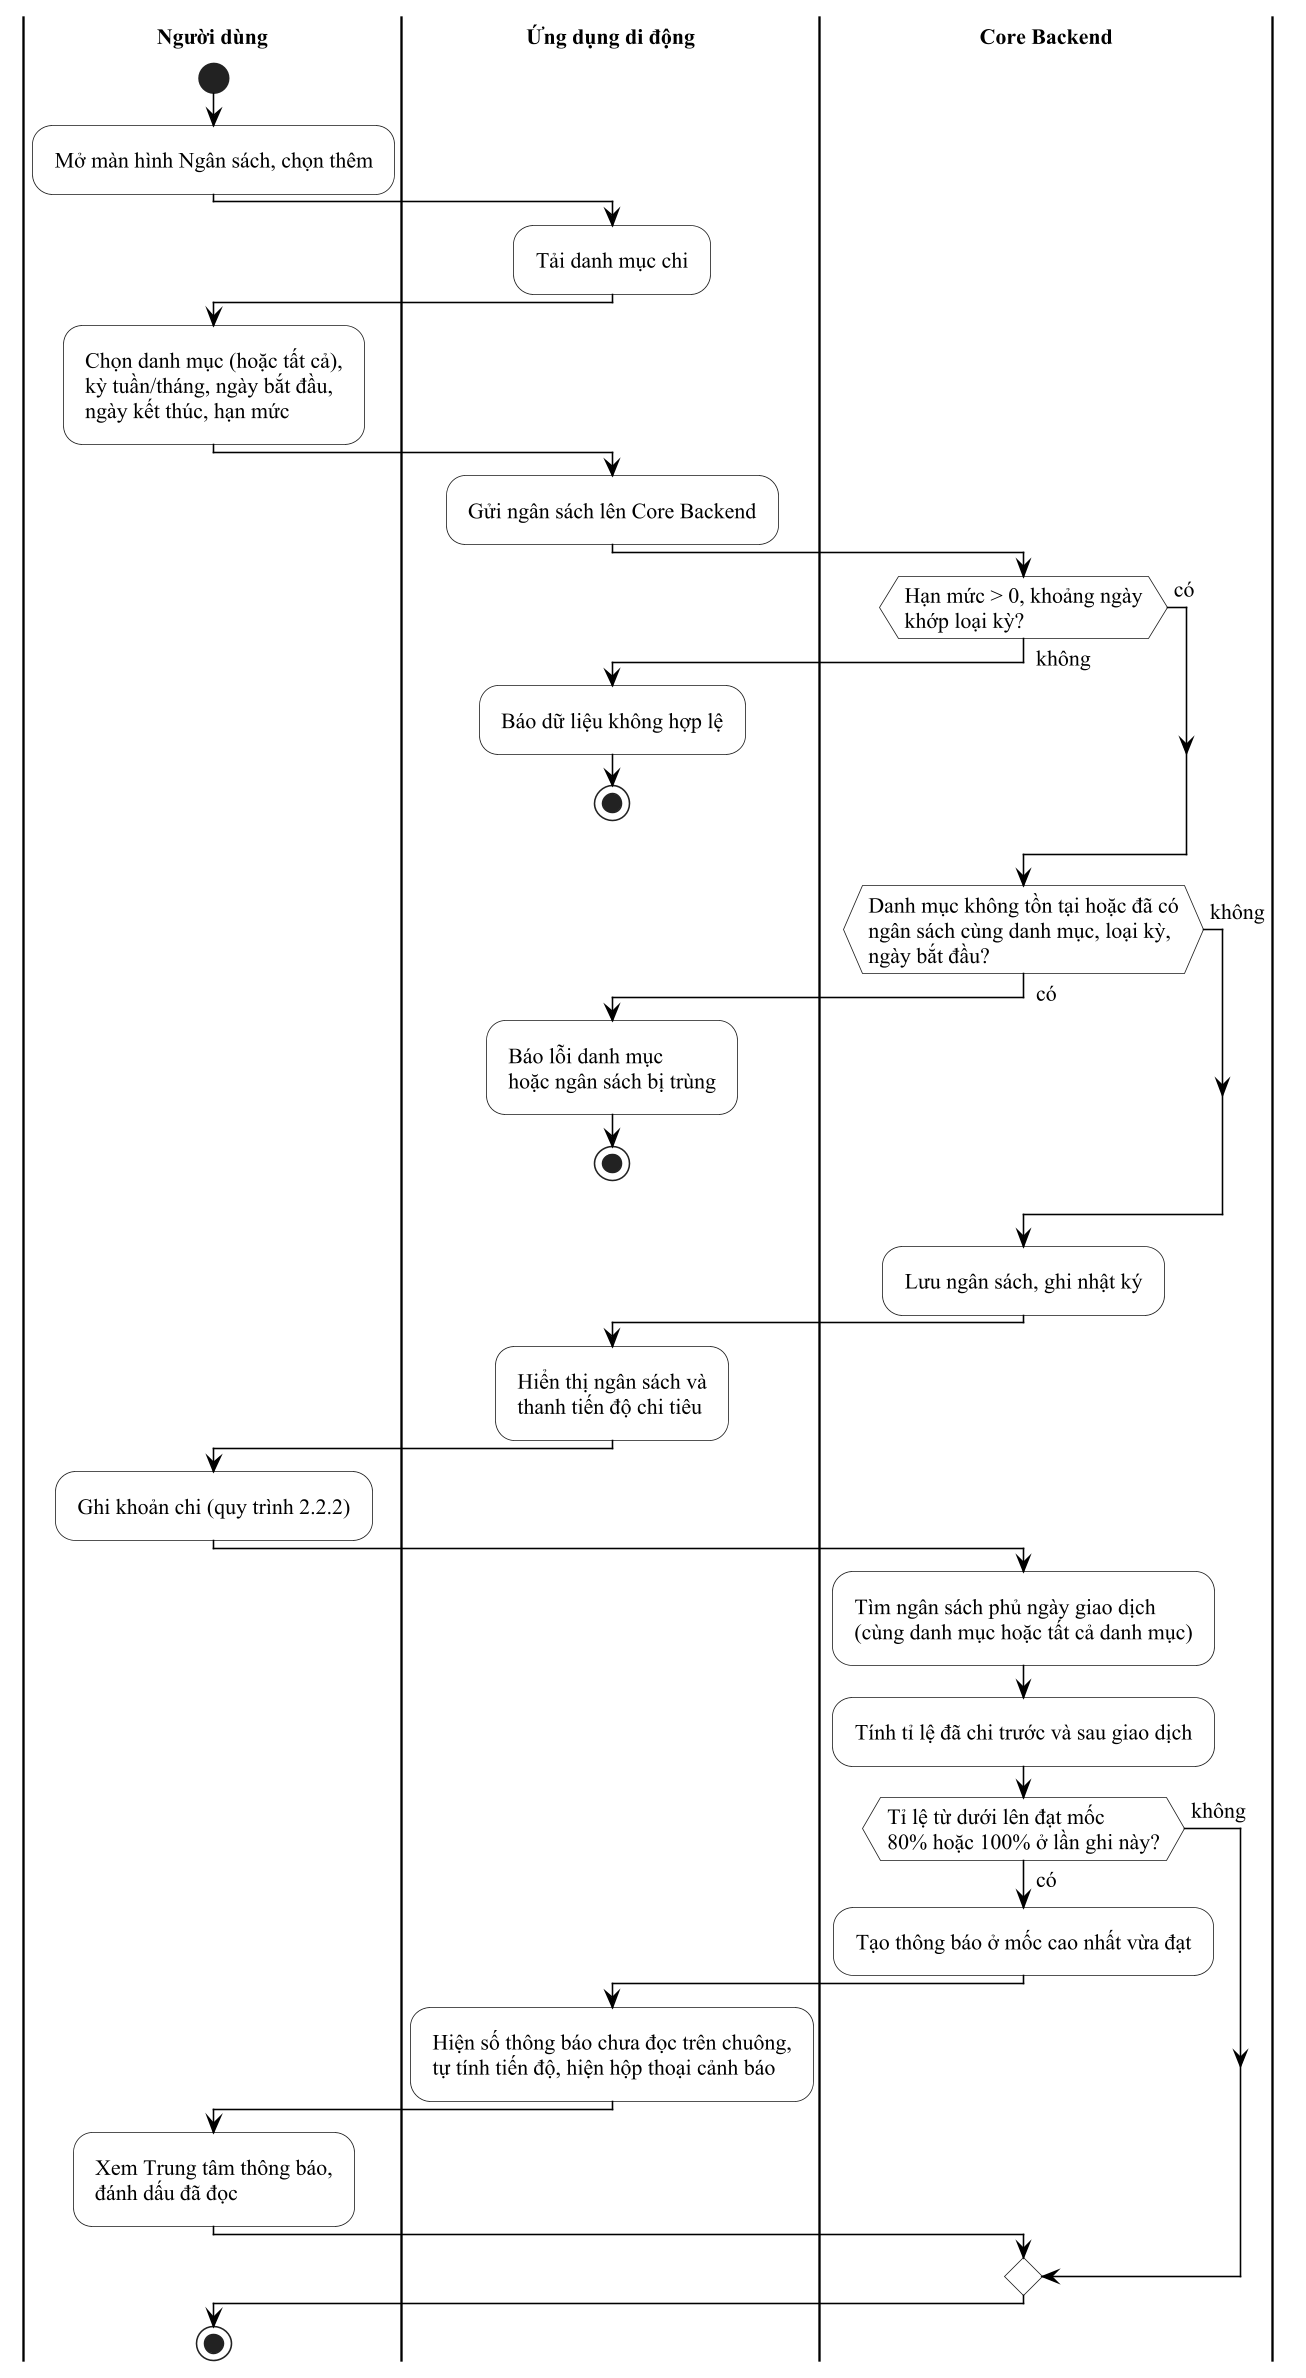

The diagram above was rendered by PlantUML. Its source (embedded in the PNG):
@startuml ch2_ngan_sach_hoat_dong
' Hình 2.8: Sơ đồ hoạt động quy trình lập và theo dõi ngân sách (mục 2.2.4)
!include _style.iuml
|Người dùng|
start
:Mở màn hình Ngân sách, chọn thêm;
|Ứng dụng di động|
:Tải danh mục chi;
|Người dùng|
:Chọn danh mục (hoặc tất cả),\nkỳ tuần/tháng, ngày bắt đầu,\nngày kết thúc, hạn mức;
|Ứng dụng di động|
:Gửi ngân sách lên Core Backend;
|Core Backend|
if (Hạn mức > 0, khoảng ngày\nkhớp loại kỳ?) then (không)
  |Ứng dụng di động|
  :Báo dữ liệu không hợp lệ;
  stop
else (có)
endif
|Core Backend|
if (Danh mục không tồn tại hoặc đã có\nngân sách cùng danh mục, loại kỳ,\nngày bắt đầu?) then (có)
  |Ứng dụng di động|
  :Báo lỗi danh mục\nhoặc ngân sách bị trùng;
  stop
else (không)
endif
|Core Backend|
:Lưu ngân sách, ghi nhật ký;
|Ứng dụng di động|
:Hiển thị ngân sách và\nthanh tiến độ chi tiêu;
|Người dùng|
:Ghi khoản chi (quy trình 2.2.2);
|Core Backend|
:Tìm ngân sách phủ ngày giao dịch\n(cùng danh mục hoặc tất cả danh mục);
:Tính tỉ lệ đã chi trước và sau giao dịch;
if (Tỉ lệ từ dưới lên đạt mốc\n80% hoặc 100% ở lần ghi này?) then (có)
  :Tạo thông báo ở mốc cao nhất vừa đạt;
  |Ứng dụng di động|
  :Hiện số thông báo chưa đọc trên chuông,\ntự tính tiến độ, hiện hộp thoại cảnh báo;
  |Người dùng|
  :Xem Trung tâm thông báo,\nđánh dấu đã đọc;
else (không)
endif
stop
@enduml